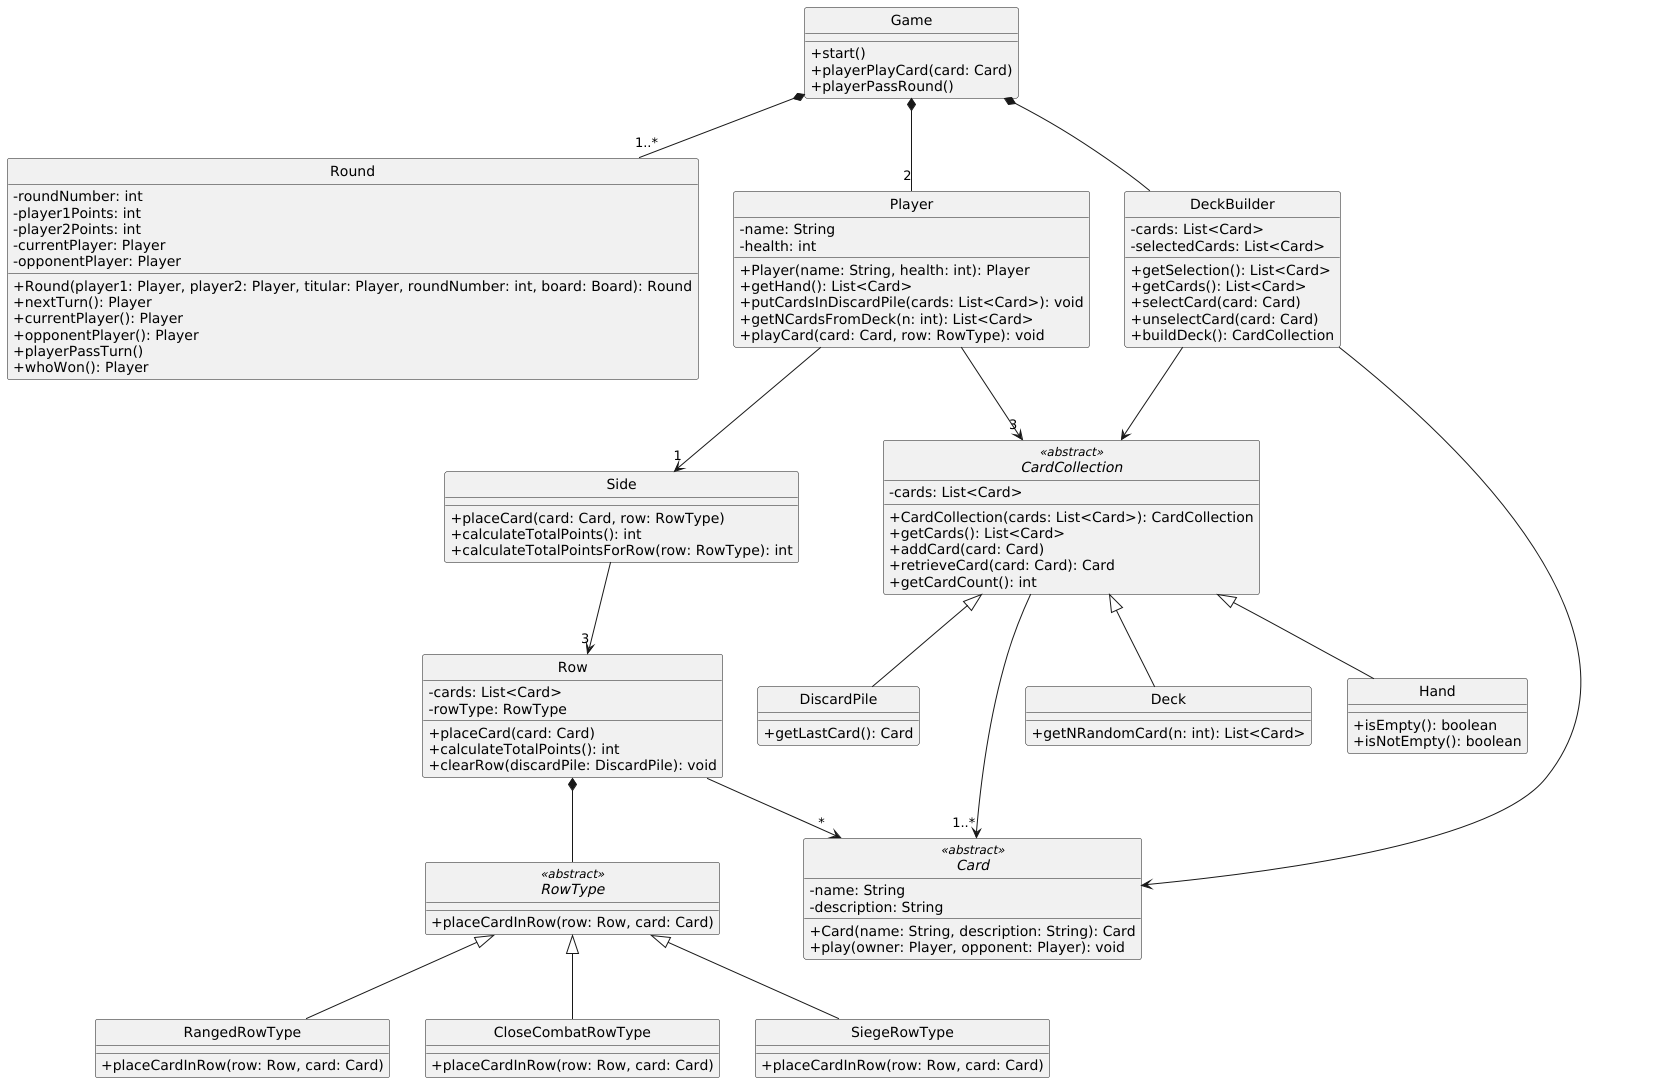

The diagram above was rendered by PlantUML. Its source (embedded in the PNG):
@startuml

skinparam monochrome true
hide circle
skinparam classAttributeIconSize 0

' =====================
' GAME
' =====================
class Game {
  +start()
  +playerPlayCard(card: Card)
  +playerPassRound()
}

class Round {
  -roundNumber: int
  -player1Points: int
  -player2Points: int
  -currentPlayer: Player
  -opponentPlayer: Player
  +Round(player1: Player, player2: Player, titular: Player, roundNumber: int, board: Board): Round
  +nextTurn(): Player
  +currentPlayer(): Player
  +opponentPlayer(): Player
  +playerPassTurn()
  +whoWon(): Player
}

class Player {
  -name: String
  -health: int
  +Player(name: String, health: int): Player
  +getHand(): List<Card>
  +putCardsInDiscardPile(cards: List<Card>): void
  +getNCardsFromDeck(n: int): List<Card>
  +playCard(card: Card, row: RowType): void
}

class Deck {
  +getNRandomCard(n: int): List<Card>
}

class DeckBuilder {
  -cards: List<Card>
  -selectedCards: List<Card>
  +getSelection(): List<Card>
  +getCards(): List<Card>
  +selectCard(card: Card)
  +unselectCard(card: Card)
  +buildDeck(): CardCollection
}

abstract class CardCollection <<abstract>> {
  -cards: List<Card>
  +CardCollection(cards: List<Card>): CardCollection
  +getCards(): List<Card>
  +addCard(card: Card)
  +retrieveCard(card: Card): Card
  +getCardCount(): int
}

class Hand {
  +isEmpty(): boolean
  +isNotEmpty(): boolean
}

class DiscardPile {
  +getLastCard(): Card
}

abstract class Card <<abstract>> {
  -name: String
  -description: String
  +Card(name: String, description: String): Card
  +play(owner: Player, opponent: Player): void
}

class Side {
  +placeCard(card: Card, row: RowType)
  +calculateTotalPoints(): int
  +calculateTotalPointsForRow(row: RowType): int
}

abstract class RowType <<abstract>> {
  +placeCardInRow(row: Row, card: Card)
}

class RangedRowType extends RowType {
  +placeCardInRow(row: Row, card: Card)
}

class CloseCombatRowType extends RowType {
  +placeCardInRow(row: Row, card: Card)
}

class SiegeRowType extends RowType {
  +placeCardInRow(row: Row, card: Card)
}

class Row {
  -cards: List<Card>
  -rowType: RowType
  +placeCard(card: Card)
  +calculateTotalPoints(): int
  +clearRow(discardPile: DiscardPile): void
}

' =====================
' RELATIONSHIPS
' =====================

Game *-- "1..*" Round
Game *-- "2" Player
Game *-- DeckBuilder

DeckBuilder --> Card
DeckBuilder --> CardCollection

CardCollection --> "1..*" Card

CardCollection <|-- Hand
CardCollection <|-- DiscardPile
CardCollection <|-- Deck

Player --> "3" CardCollection

Player --> "1" Side

Side --> "3" Row

Row *-- RowType
Row --> "*" Card

@enduml